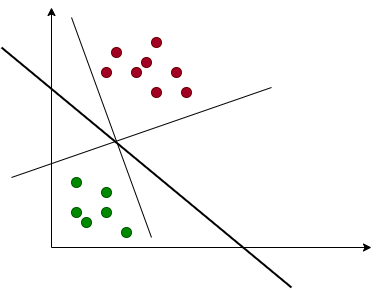

The diagram above was exported from draw.io. Its source (the exported page's mxGraphModel, read from the mxfile embedded in the PNG):
<mxGraphModel dx="1350" dy="774" grid="1" gridSize="10" guides="1" tooltips="1" connect="1" arrows="1" fold="1" page="1" pageScale="1" pageWidth="827" pageHeight="1169" math="0" shadow="0">
  <root>
    <mxCell id="0" />
    <mxCell id="1" parent="0" />
    <mxCell id="8Et1ckoXaf8s29tVgfiN-1" value="" style="endArrow=classic;html=1;" edge="1" parent="1">
      <mxGeometry width="50" height="50" relative="1" as="geometry">
        <mxPoint x="160" y="440" as="sourcePoint" />
        <mxPoint x="480" y="440" as="targetPoint" />
      </mxGeometry>
    </mxCell>
    <mxCell id="8Et1ckoXaf8s29tVgfiN-2" value="" style="endArrow=classic;html=1;" edge="1" parent="1">
      <mxGeometry width="50" height="50" relative="1" as="geometry">
        <mxPoint x="160" y="440" as="sourcePoint" />
        <mxPoint x="160" y="200" as="targetPoint" />
      </mxGeometry>
    </mxCell>
    <mxCell id="8Et1ckoXaf8s29tVgfiN-3" value="" style="ellipse;whiteSpace=wrap;html=1;aspect=fixed;fillColor=#008a00;strokeColor=#005700;fontColor=#ffffff;" vertex="1" parent="1">
      <mxGeometry x="180" y="400" width="10" height="10" as="geometry" />
    </mxCell>
    <mxCell id="8Et1ckoXaf8s29tVgfiN-4" value="" style="ellipse;whiteSpace=wrap;html=1;aspect=fixed;fillColor=#008a00;strokeColor=#005700;fontColor=#ffffff;" vertex="1" parent="1">
      <mxGeometry x="190" y="410" width="10" height="10" as="geometry" />
    </mxCell>
    <mxCell id="8Et1ckoXaf8s29tVgfiN-5" value="" style="ellipse;whiteSpace=wrap;html=1;aspect=fixed;fillColor=#008a00;strokeColor=#005700;fontColor=#ffffff;" vertex="1" parent="1">
      <mxGeometry x="230" y="420" width="10" height="10" as="geometry" />
    </mxCell>
    <mxCell id="8Et1ckoXaf8s29tVgfiN-6" value="" style="ellipse;whiteSpace=wrap;html=1;aspect=fixed;fillColor=#008a00;strokeColor=#005700;fontColor=#ffffff;" vertex="1" parent="1">
      <mxGeometry x="180" y="370" width="10" height="10" as="geometry" />
    </mxCell>
    <mxCell id="8Et1ckoXaf8s29tVgfiN-7" value="" style="ellipse;whiteSpace=wrap;html=1;aspect=fixed;fillColor=#008a00;strokeColor=#005700;fontColor=#ffffff;" vertex="1" parent="1">
      <mxGeometry x="210" y="380" width="10" height="10" as="geometry" />
    </mxCell>
    <mxCell id="8Et1ckoXaf8s29tVgfiN-8" value="" style="ellipse;whiteSpace=wrap;html=1;aspect=fixed;fillColor=#008a00;strokeColor=#005700;fontColor=#ffffff;" vertex="1" parent="1">
      <mxGeometry x="210" y="400" width="10" height="10" as="geometry" />
    </mxCell>
    <mxCell id="8Et1ckoXaf8s29tVgfiN-9" value="" style="ellipse;whiteSpace=wrap;html=1;aspect=fixed;fillColor=#a20025;strokeColor=#6F0000;fontColor=#ffffff;" vertex="1" parent="1">
      <mxGeometry x="210" y="260" width="10" height="10" as="geometry" />
    </mxCell>
    <mxCell id="8Et1ckoXaf8s29tVgfiN-10" value="" style="ellipse;whiteSpace=wrap;html=1;aspect=fixed;fillColor=#a20025;strokeColor=#6F0000;fontColor=#ffffff;" vertex="1" parent="1">
      <mxGeometry x="220" y="240" width="10" height="10" as="geometry" />
    </mxCell>
    <mxCell id="8Et1ckoXaf8s29tVgfiN-11" value="" style="ellipse;whiteSpace=wrap;html=1;aspect=fixed;fillColor=#a20025;strokeColor=#6F0000;fontColor=#ffffff;" vertex="1" parent="1">
      <mxGeometry x="240" y="260" width="10" height="10" as="geometry" />
    </mxCell>
    <mxCell id="8Et1ckoXaf8s29tVgfiN-12" value="" style="ellipse;whiteSpace=wrap;html=1;aspect=fixed;fillColor=#a20025;strokeColor=#6F0000;fontColor=#ffffff;" vertex="1" parent="1">
      <mxGeometry x="260" y="230" width="10" height="10" as="geometry" />
    </mxCell>
    <mxCell id="8Et1ckoXaf8s29tVgfiN-13" value="" style="ellipse;whiteSpace=wrap;html=1;aspect=fixed;fillColor=#a20025;strokeColor=#6F0000;fontColor=#ffffff;" vertex="1" parent="1">
      <mxGeometry x="250" y="250" width="10" height="10" as="geometry" />
    </mxCell>
    <mxCell id="8Et1ckoXaf8s29tVgfiN-14" value="" style="ellipse;whiteSpace=wrap;html=1;aspect=fixed;fillColor=#a20025;strokeColor=#6F0000;fontColor=#ffffff;" vertex="1" parent="1">
      <mxGeometry x="290" y="280" width="10" height="10" as="geometry" />
    </mxCell>
    <mxCell id="8Et1ckoXaf8s29tVgfiN-15" value="" style="ellipse;whiteSpace=wrap;html=1;aspect=fixed;fillColor=#a20025;strokeColor=#6F0000;fontColor=#ffffff;" vertex="1" parent="1">
      <mxGeometry x="260" y="280" width="10" height="10" as="geometry" />
    </mxCell>
    <mxCell id="8Et1ckoXaf8s29tVgfiN-16" value="" style="ellipse;whiteSpace=wrap;html=1;aspect=fixed;fillColor=#a20025;strokeColor=#6F0000;fontColor=#ffffff;" vertex="1" parent="1">
      <mxGeometry x="280" y="260" width="10" height="10" as="geometry" />
    </mxCell>
    <mxCell id="8Et1ckoXaf8s29tVgfiN-17" value="" style="endArrow=none;html=1;" edge="1" parent="1">
      <mxGeometry width="50" height="50" relative="1" as="geometry">
        <mxPoint x="180" y="210" as="sourcePoint" />
        <mxPoint x="260" y="430" as="targetPoint" />
      </mxGeometry>
    </mxCell>
    <mxCell id="8Et1ckoXaf8s29tVgfiN-18" value="" style="endArrow=none;html=1;" edge="1" parent="1">
      <mxGeometry width="50" height="50" relative="1" as="geometry">
        <mxPoint x="120" y="370" as="sourcePoint" />
        <mxPoint x="380" y="280" as="targetPoint" />
      </mxGeometry>
    </mxCell>
    <mxCell id="8Et1ckoXaf8s29tVgfiN-19" value="" style="endArrow=none;html=1;strokeWidth=2;" edge="1" parent="1">
      <mxGeometry width="50" height="50" relative="1" as="geometry">
        <mxPoint x="110" y="240" as="sourcePoint" />
        <mxPoint x="400" y="480" as="targetPoint" />
      </mxGeometry>
    </mxCell>
  </root>
</mxGraphModel>